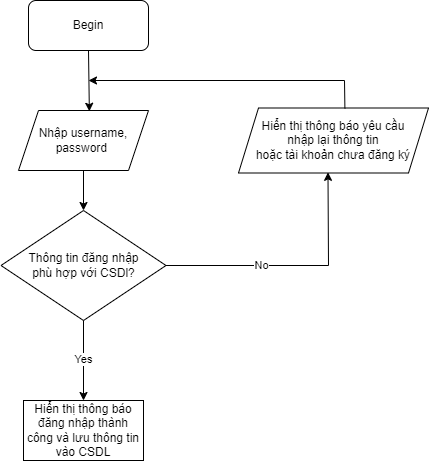

The diagram above was exported from draw.io. Its source (the exported page's mxGraphModel, read from the mxfile embedded in the PNG):
<mxGraphModel dx="954" dy="705" grid="1" gridSize="10" guides="1" tooltips="1" connect="1" arrows="1" fold="1" page="1" pageScale="1" pageWidth="850" pageHeight="1100" math="0" shadow="0">
  <root>
    <mxCell id="0" />
    <mxCell id="1" parent="0" />
    <mxCell id="idfhmj3ooSNETSTSX_rj-1" value="Begin" style="rounded=1;whiteSpace=wrap;html=1;" parent="1" vertex="1">
      <mxGeometry x="290" y="160" width="120" height="50" as="geometry" />
    </mxCell>
    <mxCell id="idfhmj3ooSNETSTSX_rj-2" value="Nhập username, password&amp;nbsp;" style="shape=parallelogram;perimeter=parallelogramPerimeter;whiteSpace=wrap;html=1;fixedSize=1;" parent="1" vertex="1">
      <mxGeometry x="280" y="270" width="130" height="60" as="geometry" />
    </mxCell>
    <mxCell id="idfhmj3ooSNETSTSX_rj-3" value="Thông tin đăng nhập &lt;br&gt;phù hợp với CSDl?" style="rhombus;whiteSpace=wrap;html=1;" parent="1" vertex="1">
      <mxGeometry x="262.5" y="370" width="165" height="110" as="geometry" />
    </mxCell>
    <mxCell id="idfhmj3ooSNETSTSX_rj-4" value="Hiển thị thông báo yêu cầu &lt;br&gt;nhập lại thông tin &lt;br&gt;hoặc tài khoản chưa đăng ký" style="shape=parallelogram;perimeter=parallelogramPerimeter;whiteSpace=wrap;html=1;fixedSize=1;" parent="1" vertex="1">
      <mxGeometry x="500" y="267.5" width="190" height="65" as="geometry" />
    </mxCell>
    <mxCell id="idfhmj3ooSNETSTSX_rj-5" value="Hiển thị thông báo đăng nhập thành công và lưu thông tin vào CSDL" style="rounded=0;whiteSpace=wrap;html=1;" parent="1" vertex="1">
      <mxGeometry x="285" y="560" width="120" height="60" as="geometry" />
    </mxCell>
    <mxCell id="idfhmj3ooSNETSTSX_rj-7" value="" style="endArrow=classic;html=1;rounded=0;exitX=0.5;exitY=1;exitDx=0;exitDy=0;entryX=0.545;entryY=0.013;entryDx=0;entryDy=0;entryPerimeter=0;" parent="1" source="idfhmj3ooSNETSTSX_rj-1" target="idfhmj3ooSNETSTSX_rj-2" edge="1">
      <mxGeometry width="50" height="50" relative="1" as="geometry">
        <mxPoint x="340" y="250" as="sourcePoint" />
        <mxPoint x="390" y="200" as="targetPoint" />
      </mxGeometry>
    </mxCell>
    <mxCell id="idfhmj3ooSNETSTSX_rj-8" value="" style="endArrow=classic;html=1;rounded=0;exitX=0.5;exitY=1;exitDx=0;exitDy=0;entryX=0.5;entryY=0;entryDx=0;entryDy=0;" parent="1" source="idfhmj3ooSNETSTSX_rj-2" target="idfhmj3ooSNETSTSX_rj-3" edge="1">
      <mxGeometry width="50" height="50" relative="1" as="geometry">
        <mxPoint x="320" y="360" as="sourcePoint" />
        <mxPoint x="370" y="310" as="targetPoint" />
      </mxGeometry>
    </mxCell>
    <mxCell id="idfhmj3ooSNETSTSX_rj-9" value="" style="endArrow=classic;html=1;rounded=0;entryX=0.5;entryY=0;entryDx=0;entryDy=0;" parent="1" source="idfhmj3ooSNETSTSX_rj-3" target="idfhmj3ooSNETSTSX_rj-5" edge="1">
      <mxGeometry width="50" height="50" relative="1" as="geometry">
        <mxPoint x="345" y="530" as="sourcePoint" />
        <mxPoint x="345" y="550.7106781186548" as="targetPoint" />
      </mxGeometry>
    </mxCell>
    <mxCell id="idfhmj3ooSNETSTSX_rj-11" value="Yes" style="edgeLabel;html=1;align=center;verticalAlign=middle;resizable=0;points=[];" parent="idfhmj3ooSNETSTSX_rj-9" vertex="1" connectable="0">
      <mxGeometry x="-0.0542" y="-1" relative="1" as="geometry">
        <mxPoint as="offset" />
      </mxGeometry>
    </mxCell>
    <mxCell id="idfhmj3ooSNETSTSX_rj-12" value="" style="endArrow=classic;html=1;rounded=0;exitX=1;exitY=0.5;exitDx=0;exitDy=0;entryX=0.471;entryY=0.99;entryDx=0;entryDy=0;entryPerimeter=0;" parent="1" source="idfhmj3ooSNETSTSX_rj-3" target="idfhmj3ooSNETSTSX_rj-4" edge="1">
      <mxGeometry width="50" height="50" relative="1" as="geometry">
        <mxPoint x="490" y="470" as="sourcePoint" />
        <mxPoint x="540" y="420" as="targetPoint" />
        <Array as="points">
          <mxPoint x="590" y="425" />
        </Array>
      </mxGeometry>
    </mxCell>
    <mxCell id="idfhmj3ooSNETSTSX_rj-13" value="No" style="edgeLabel;html=1;align=center;verticalAlign=middle;resizable=0;points=[];" parent="idfhmj3ooSNETSTSX_rj-12" vertex="1" connectable="0">
      <mxGeometry x="-0.2582" y="1" relative="1" as="geometry">
        <mxPoint as="offset" />
      </mxGeometry>
    </mxCell>
    <mxCell id="idfhmj3ooSNETSTSX_rj-14" value="" style="endArrow=classic;html=1;rounded=0;exitX=0.56;exitY=0.006;exitDx=0;exitDy=0;exitPerimeter=0;" parent="1" source="idfhmj3ooSNETSTSX_rj-4" edge="1">
      <mxGeometry width="50" height="50" relative="1" as="geometry">
        <mxPoint x="620" y="250" as="sourcePoint" />
        <mxPoint x="350" y="240" as="targetPoint" />
        <Array as="points">
          <mxPoint x="606" y="240" />
        </Array>
      </mxGeometry>
    </mxCell>
  </root>
</mxGraphModel>